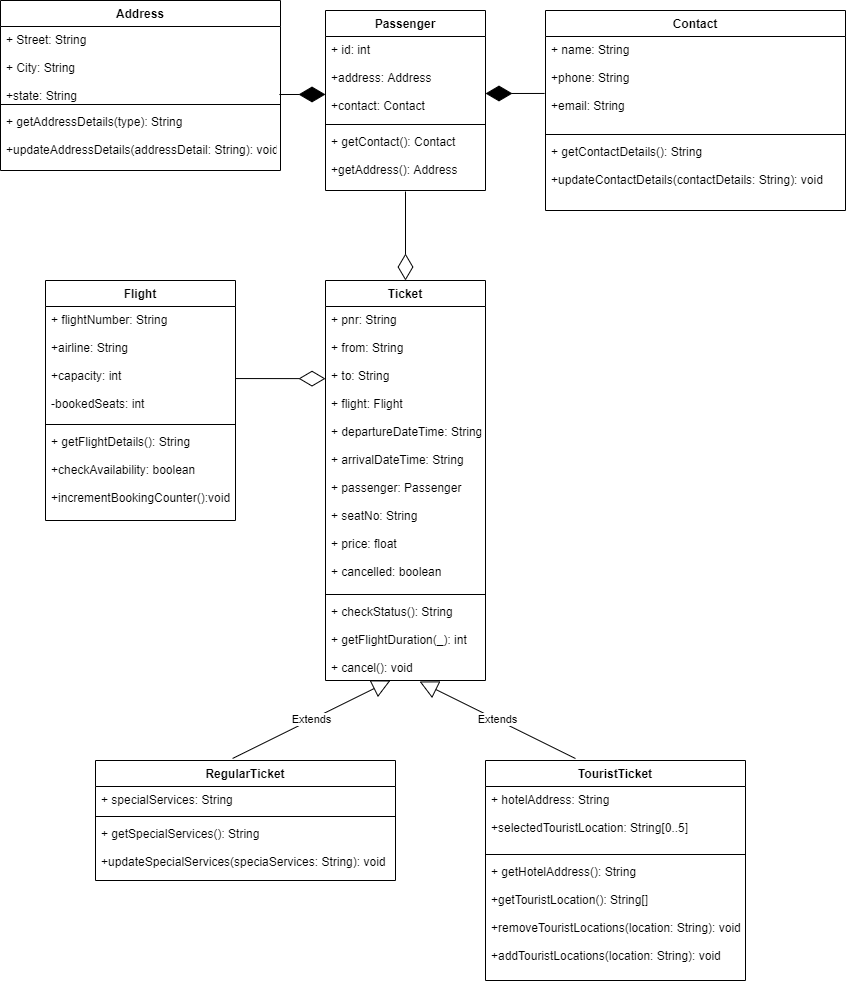

The diagram above was exported from draw.io. Its source (the exported page's mxGraphModel, read from the mxfile embedded in the PNG):
<mxGraphModel dx="770" dy="450" grid="0" gridSize="10" guides="1" tooltips="1" connect="1" arrows="1" fold="1" page="1" pageScale="1" pageWidth="850" pageHeight="1100" background="none" math="0" shadow="0">
  <root>
    <mxCell id="0" />
    <mxCell id="1" parent="0" />
    <mxCell id="QcTNH2rrbYmqmXC4geyy-1" value="Address" style="swimlane;fontStyle=1;align=center;verticalAlign=top;childLayout=stackLayout;horizontal=1;startSize=26;horizontalStack=0;resizeParent=1;resizeParentMax=0;resizeLast=0;collapsible=1;marginBottom=0;" vertex="1" parent="1">
      <mxGeometry x="5" y="30" width="280" height="170" as="geometry" />
    </mxCell>
    <mxCell id="QcTNH2rrbYmqmXC4geyy-2" value="+ Street: String&#10;&#10;+ City: String&#10;&#10;+state: String&#10;" style="text;strokeColor=none;fillColor=none;align=left;verticalAlign=top;spacingLeft=4;spacingRight=4;overflow=hidden;rotatable=0;points=[[0,0.5],[1,0.5]];portConstraint=eastwest;" vertex="1" parent="QcTNH2rrbYmqmXC4geyy-1">
      <mxGeometry y="26" width="280" height="74" as="geometry" />
    </mxCell>
    <mxCell id="QcTNH2rrbYmqmXC4geyy-3" value="" style="line;strokeWidth=1;fillColor=none;align=left;verticalAlign=middle;spacingTop=-1;spacingLeft=3;spacingRight=3;rotatable=0;labelPosition=right;points=[];portConstraint=eastwest;" vertex="1" parent="QcTNH2rrbYmqmXC4geyy-1">
      <mxGeometry y="100" width="280" height="8" as="geometry" />
    </mxCell>
    <mxCell id="QcTNH2rrbYmqmXC4geyy-4" value="+ getAddressDetails(type): String&#10;&#10;+updateAddressDetails(addressDetail: String): void" style="text;strokeColor=none;fillColor=none;align=left;verticalAlign=top;spacingLeft=4;spacingRight=4;overflow=hidden;rotatable=0;points=[[0,0.5],[1,0.5]];portConstraint=eastwest;" vertex="1" parent="QcTNH2rrbYmqmXC4geyy-1">
      <mxGeometry y="108" width="280" height="62" as="geometry" />
    </mxCell>
    <mxCell id="QcTNH2rrbYmqmXC4geyy-5" value="Passenger" style="swimlane;fontStyle=1;align=center;verticalAlign=top;childLayout=stackLayout;horizontal=1;startSize=26;horizontalStack=0;resizeParent=1;resizeParentMax=0;resizeLast=0;collapsible=1;marginBottom=0;" vertex="1" parent="1">
      <mxGeometry x="330" y="40" width="160" height="180" as="geometry" />
    </mxCell>
    <mxCell id="QcTNH2rrbYmqmXC4geyy-6" value="+ id: int&#10;&#10;+address: Address&#10;&#10;+contact: Contact&#10;" style="text;strokeColor=none;fillColor=none;align=left;verticalAlign=top;spacingLeft=4;spacingRight=4;overflow=hidden;rotatable=0;points=[[0,0.5],[1,0.5]];portConstraint=eastwest;" vertex="1" parent="QcTNH2rrbYmqmXC4geyy-5">
      <mxGeometry y="26" width="160" height="84" as="geometry" />
    </mxCell>
    <mxCell id="QcTNH2rrbYmqmXC4geyy-7" value="" style="line;strokeWidth=1;fillColor=none;align=left;verticalAlign=middle;spacingTop=-1;spacingLeft=3;spacingRight=3;rotatable=0;labelPosition=right;points=[];portConstraint=eastwest;" vertex="1" parent="QcTNH2rrbYmqmXC4geyy-5">
      <mxGeometry y="110" width="160" height="8" as="geometry" />
    </mxCell>
    <mxCell id="QcTNH2rrbYmqmXC4geyy-8" value="+ getContact(): Contact&#10;&#10;+getAddress(): Address" style="text;strokeColor=none;fillColor=none;align=left;verticalAlign=top;spacingLeft=4;spacingRight=4;overflow=hidden;rotatable=0;points=[[0,0.5],[1,0.5]];portConstraint=eastwest;" vertex="1" parent="QcTNH2rrbYmqmXC4geyy-5">
      <mxGeometry y="118" width="160" height="62" as="geometry" />
    </mxCell>
    <mxCell id="QcTNH2rrbYmqmXC4geyy-9" value="Contact" style="swimlane;fontStyle=1;align=center;verticalAlign=top;childLayout=stackLayout;horizontal=1;startSize=26;horizontalStack=0;resizeParent=1;resizeParentMax=0;resizeLast=0;collapsible=1;marginBottom=0;" vertex="1" parent="1">
      <mxGeometry x="550" y="40" width="300" height="200" as="geometry" />
    </mxCell>
    <mxCell id="QcTNH2rrbYmqmXC4geyy-10" value="+ name: String&#10;&#10;+phone: String&#10;&#10;+email: String" style="text;strokeColor=none;fillColor=none;align=left;verticalAlign=top;spacingLeft=4;spacingRight=4;overflow=hidden;rotatable=0;points=[[0,0.5],[1,0.5]];portConstraint=eastwest;" vertex="1" parent="QcTNH2rrbYmqmXC4geyy-9">
      <mxGeometry y="26" width="300" height="94" as="geometry" />
    </mxCell>
    <mxCell id="QcTNH2rrbYmqmXC4geyy-11" value="" style="line;strokeWidth=1;fillColor=none;align=left;verticalAlign=middle;spacingTop=-1;spacingLeft=3;spacingRight=3;rotatable=0;labelPosition=right;points=[];portConstraint=eastwest;" vertex="1" parent="QcTNH2rrbYmqmXC4geyy-9">
      <mxGeometry y="120" width="300" height="8" as="geometry" />
    </mxCell>
    <mxCell id="QcTNH2rrbYmqmXC4geyy-12" value="+ getContactDetails(): String&#10;&#10;+updateContactDetails(contactDetails: String): void" style="text;strokeColor=none;fillColor=none;align=left;verticalAlign=top;spacingLeft=4;spacingRight=4;overflow=hidden;rotatable=0;points=[[0,0.5],[1,0.5]];portConstraint=eastwest;" vertex="1" parent="QcTNH2rrbYmqmXC4geyy-9">
      <mxGeometry y="128" width="300" height="72" as="geometry" />
    </mxCell>
    <mxCell id="QcTNH2rrbYmqmXC4geyy-15" value="Flight" style="swimlane;fontStyle=1;align=center;verticalAlign=top;childLayout=stackLayout;horizontal=1;startSize=26;horizontalStack=0;resizeParent=1;resizeParentMax=0;resizeLast=0;collapsible=1;marginBottom=0;" vertex="1" parent="1">
      <mxGeometry x="50" y="310" width="190" height="240" as="geometry" />
    </mxCell>
    <mxCell id="QcTNH2rrbYmqmXC4geyy-16" value="+ flightNumber: String&#10;&#10;+airline: String&#10;&#10;+capacity: int&#10;&#10;-bookedSeats: int" style="text;strokeColor=none;fillColor=none;align=left;verticalAlign=top;spacingLeft=4;spacingRight=4;overflow=hidden;rotatable=0;points=[[0,0.5],[1,0.5]];portConstraint=eastwest;" vertex="1" parent="QcTNH2rrbYmqmXC4geyy-15">
      <mxGeometry y="26" width="190" height="114" as="geometry" />
    </mxCell>
    <mxCell id="QcTNH2rrbYmqmXC4geyy-17" value="" style="line;strokeWidth=1;fillColor=none;align=left;verticalAlign=middle;spacingTop=-1;spacingLeft=3;spacingRight=3;rotatable=0;labelPosition=right;points=[];portConstraint=eastwest;" vertex="1" parent="QcTNH2rrbYmqmXC4geyy-15">
      <mxGeometry y="140" width="190" height="8" as="geometry" />
    </mxCell>
    <mxCell id="QcTNH2rrbYmqmXC4geyy-18" value="+ getFlightDetails(): String&#10;&#10;+checkAvailability: boolean&#10;&#10;+incrementBookingCounter():void" style="text;strokeColor=none;fillColor=none;align=left;verticalAlign=top;spacingLeft=4;spacingRight=4;overflow=hidden;rotatable=0;points=[[0,0.5],[1,0.5]];portConstraint=eastwest;" vertex="1" parent="QcTNH2rrbYmqmXC4geyy-15">
      <mxGeometry y="148" width="190" height="92" as="geometry" />
    </mxCell>
    <mxCell id="QcTNH2rrbYmqmXC4geyy-19" value="Ticket" style="swimlane;fontStyle=1;align=center;verticalAlign=top;childLayout=stackLayout;horizontal=1;startSize=26;horizontalStack=0;resizeParent=1;resizeParentMax=0;resizeLast=0;collapsible=1;marginBottom=0;" vertex="1" parent="1">
      <mxGeometry x="330" y="310" width="160" height="400" as="geometry" />
    </mxCell>
    <mxCell id="QcTNH2rrbYmqmXC4geyy-20" value="+ pnr: String&#10;&#10;+ from: String&#10;&#10;+ to: String&#10;&#10;+ flight: Flight&#10;&#10;+ departureDateTime: String&#10;&#10;+ arrivalDateTime: String&#10;&#10;+ passenger: Passenger&#10;&#10;+ seatNo: String&#10;&#10;+ price: float&#10;&#10;+ cancelled: boolean" style="text;strokeColor=none;fillColor=none;align=left;verticalAlign=top;spacingLeft=4;spacingRight=4;overflow=hidden;rotatable=0;points=[[0,0.5],[1,0.5]];portConstraint=eastwest;" vertex="1" parent="QcTNH2rrbYmqmXC4geyy-19">
      <mxGeometry y="26" width="160" height="284" as="geometry" />
    </mxCell>
    <mxCell id="QcTNH2rrbYmqmXC4geyy-21" value="" style="line;strokeWidth=1;fillColor=none;align=left;verticalAlign=middle;spacingTop=-1;spacingLeft=3;spacingRight=3;rotatable=0;labelPosition=right;points=[];portConstraint=eastwest;" vertex="1" parent="QcTNH2rrbYmqmXC4geyy-19">
      <mxGeometry y="310" width="160" height="8" as="geometry" />
    </mxCell>
    <mxCell id="QcTNH2rrbYmqmXC4geyy-22" value="+ checkStatus(): String&#10;&#10;+ getFlightDuration(_): int&#10;&#10;+ cancel(): void" style="text;strokeColor=none;fillColor=none;align=left;verticalAlign=top;spacingLeft=4;spacingRight=4;overflow=hidden;rotatable=0;points=[[0,0.5],[1,0.5]];portConstraint=eastwest;" vertex="1" parent="QcTNH2rrbYmqmXC4geyy-19">
      <mxGeometry y="318" width="160" height="82" as="geometry" />
    </mxCell>
    <mxCell id="QcTNH2rrbYmqmXC4geyy-23" value="RegularTicket" style="swimlane;fontStyle=1;align=center;verticalAlign=top;childLayout=stackLayout;horizontal=1;startSize=26;horizontalStack=0;resizeParent=1;resizeParentMax=0;resizeLast=0;collapsible=1;marginBottom=0;" vertex="1" parent="1">
      <mxGeometry x="100" y="790" width="300" height="120" as="geometry" />
    </mxCell>
    <mxCell id="QcTNH2rrbYmqmXC4geyy-24" value="+ specialServices: String" style="text;strokeColor=none;fillColor=none;align=left;verticalAlign=top;spacingLeft=4;spacingRight=4;overflow=hidden;rotatable=0;points=[[0,0.5],[1,0.5]];portConstraint=eastwest;" vertex="1" parent="QcTNH2rrbYmqmXC4geyy-23">
      <mxGeometry y="26" width="300" height="26" as="geometry" />
    </mxCell>
    <mxCell id="QcTNH2rrbYmqmXC4geyy-25" value="" style="line;strokeWidth=1;fillColor=none;align=left;verticalAlign=middle;spacingTop=-1;spacingLeft=3;spacingRight=3;rotatable=0;labelPosition=right;points=[];portConstraint=eastwest;" vertex="1" parent="QcTNH2rrbYmqmXC4geyy-23">
      <mxGeometry y="52" width="300" height="8" as="geometry" />
    </mxCell>
    <mxCell id="QcTNH2rrbYmqmXC4geyy-26" value="+ getSpecialServices(): String&#10;&#10;+updateSpecialServices(speciaServices: String): void" style="text;strokeColor=none;fillColor=none;align=left;verticalAlign=top;spacingLeft=4;spacingRight=4;overflow=hidden;rotatable=0;points=[[0,0.5],[1,0.5]];portConstraint=eastwest;" vertex="1" parent="QcTNH2rrbYmqmXC4geyy-23">
      <mxGeometry y="60" width="300" height="60" as="geometry" />
    </mxCell>
    <mxCell id="QcTNH2rrbYmqmXC4geyy-27" value="TouristTicket" style="swimlane;fontStyle=1;align=center;verticalAlign=top;childLayout=stackLayout;horizontal=1;startSize=26;horizontalStack=0;resizeParent=1;resizeParentMax=0;resizeLast=0;collapsible=1;marginBottom=0;" vertex="1" parent="1">
      <mxGeometry x="490" y="790" width="260" height="220" as="geometry" />
    </mxCell>
    <mxCell id="QcTNH2rrbYmqmXC4geyy-28" value="+ hotelAddress: String&#10;&#10;+selectedTouristLocation: String[0..5]" style="text;strokeColor=none;fillColor=none;align=left;verticalAlign=top;spacingLeft=4;spacingRight=4;overflow=hidden;rotatable=0;points=[[0,0.5],[1,0.5]];portConstraint=eastwest;" vertex="1" parent="QcTNH2rrbYmqmXC4geyy-27">
      <mxGeometry y="26" width="260" height="64" as="geometry" />
    </mxCell>
    <mxCell id="QcTNH2rrbYmqmXC4geyy-29" value="" style="line;strokeWidth=1;fillColor=none;align=left;verticalAlign=middle;spacingTop=-1;spacingLeft=3;spacingRight=3;rotatable=0;labelPosition=right;points=[];portConstraint=eastwest;" vertex="1" parent="QcTNH2rrbYmqmXC4geyy-27">
      <mxGeometry y="90" width="260" height="8" as="geometry" />
    </mxCell>
    <mxCell id="QcTNH2rrbYmqmXC4geyy-30" value="+ getHotelAddress(): String&#10;&#10;+getTouristLocation(): String[]&#10;&#10;+removeTouristLocations(location: String): void&#10;&#10;+addTouristLocations(location: String): void" style="text;strokeColor=none;fillColor=none;align=left;verticalAlign=top;spacingLeft=4;spacingRight=4;overflow=hidden;rotatable=0;points=[[0,0.5],[1,0.5]];portConstraint=eastwest;" vertex="1" parent="QcTNH2rrbYmqmXC4geyy-27">
      <mxGeometry y="98" width="260" height="122" as="geometry" />
    </mxCell>
    <mxCell id="QcTNH2rrbYmqmXC4geyy-31" value="" style="endArrow=diamondThin;endFill=1;endSize=24;html=1;exitX=0.996;exitY=0.919;exitDx=0;exitDy=0;exitPerimeter=0;entryX=0;entryY=0.69;entryDx=0;entryDy=0;entryPerimeter=0;" edge="1" parent="1" source="QcTNH2rrbYmqmXC4geyy-2" target="QcTNH2rrbYmqmXC4geyy-6">
      <mxGeometry width="160" relative="1" as="geometry">
        <mxPoint x="260" y="170" as="sourcePoint" />
        <mxPoint x="420" y="170" as="targetPoint" />
      </mxGeometry>
    </mxCell>
    <mxCell id="QcTNH2rrbYmqmXC4geyy-32" value="" style="endArrow=diamondThin;endFill=1;endSize=24;html=1;exitX=-0.003;exitY=0.606;exitDx=0;exitDy=0;exitPerimeter=0;" edge="1" parent="1" source="QcTNH2rrbYmqmXC4geyy-10">
      <mxGeometry width="160" relative="1" as="geometry">
        <mxPoint x="300" y="70" as="sourcePoint" />
        <mxPoint x="490" y="123" as="targetPoint" />
      </mxGeometry>
    </mxCell>
    <mxCell id="QcTNH2rrbYmqmXC4geyy-33" value="" style="endArrow=diamondThin;endFill=0;endSize=24;html=1;exitX=1;exitY=0.632;exitDx=0;exitDy=0;exitPerimeter=0;entryX=0;entryY=0.254;entryDx=0;entryDy=0;entryPerimeter=0;" edge="1" parent="1" source="QcTNH2rrbYmqmXC4geyy-16" target="QcTNH2rrbYmqmXC4geyy-20">
      <mxGeometry width="160" relative="1" as="geometry">
        <mxPoint x="300" y="370" as="sourcePoint" />
        <mxPoint x="460" y="370" as="targetPoint" />
      </mxGeometry>
    </mxCell>
    <mxCell id="QcTNH2rrbYmqmXC4geyy-34" value="" style="endArrow=diamondThin;endFill=0;endSize=24;html=1;entryX=0.5;entryY=0;entryDx=0;entryDy=0;exitX=0.5;exitY=1.016;exitDx=0;exitDy=0;exitPerimeter=0;" edge="1" parent="1" source="QcTNH2rrbYmqmXC4geyy-8" target="QcTNH2rrbYmqmXC4geyy-19">
      <mxGeometry width="160" relative="1" as="geometry">
        <mxPoint x="300" y="370" as="sourcePoint" />
        <mxPoint x="460" y="370" as="targetPoint" />
      </mxGeometry>
    </mxCell>
    <mxCell id="QcTNH2rrbYmqmXC4geyy-35" value="Extends" style="endArrow=block;endSize=16;endFill=0;html=1;exitX=0.457;exitY=-0.017;exitDx=0;exitDy=0;exitPerimeter=0;entryX=0.406;entryY=1;entryDx=0;entryDy=0;entryPerimeter=0;" edge="1" parent="1" source="QcTNH2rrbYmqmXC4geyy-23" target="QcTNH2rrbYmqmXC4geyy-22">
      <mxGeometry width="160" relative="1" as="geometry">
        <mxPoint x="300" y="370" as="sourcePoint" />
        <mxPoint x="460" y="370" as="targetPoint" />
      </mxGeometry>
    </mxCell>
    <mxCell id="QcTNH2rrbYmqmXC4geyy-36" value="Extends" style="endArrow=block;endSize=16;endFill=0;html=1;entryX=0.588;entryY=1.012;entryDx=0;entryDy=0;entryPerimeter=0;exitX=0.346;exitY=-0.009;exitDx=0;exitDy=0;exitPerimeter=0;" edge="1" parent="1" source="QcTNH2rrbYmqmXC4geyy-27" target="QcTNH2rrbYmqmXC4geyy-22">
      <mxGeometry width="160" relative="1" as="geometry">
        <mxPoint x="300" y="770" as="sourcePoint" />
        <mxPoint x="460" y="770" as="targetPoint" />
      </mxGeometry>
    </mxCell>
  </root>
</mxGraphModel>